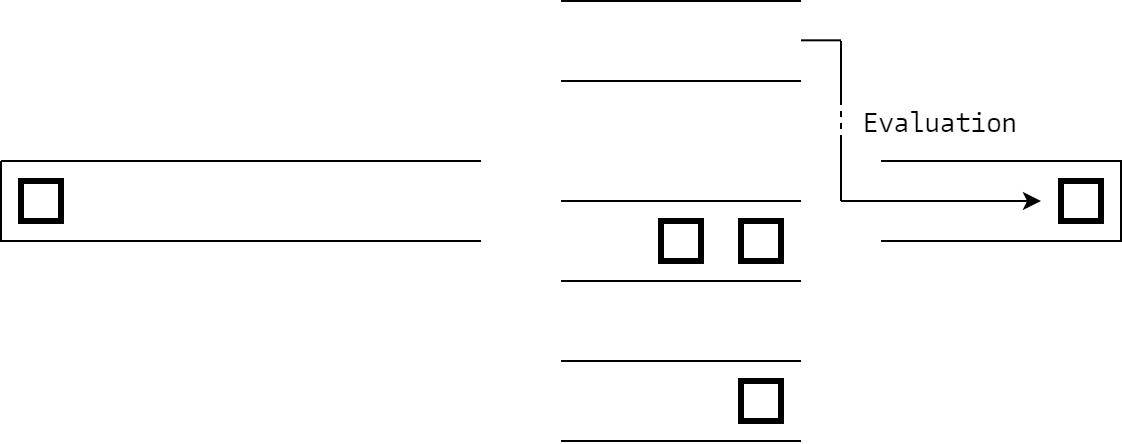

The diagram above was exported from draw.io. Its source (the exported page's mxGraphModel, read from the mxfile embedded in the PNG):
<mxGraphModel dx="981" dy="514" grid="1" gridSize="10" guides="1" tooltips="1" connect="1" arrows="1" fold="1" page="1" pageScale="1" pageWidth="827" pageHeight="1169" math="0" shadow="0">
  <root>
    <mxCell id="0" />
    <mxCell id="1" parent="0" />
    <mxCell id="Cm5Xy1zGPf06FUJfdj0z-194" value="" style="shape=partialRectangle;whiteSpace=wrap;html=1;right=0;fillColor=none;rounded=0;shadow=0;glass=0;comic=0;strokeColor=#000000;fontFamily=CamingoCode;fontSize=14;fontStyle=1" vertex="1" parent="1">
      <mxGeometry x="120" y="440" width="240" height="40" as="geometry" />
    </mxCell>
    <mxCell id="Cm5Xy1zGPf06FUJfdj0z-195" value="" style="shape=partialRectangle;whiteSpace=wrap;html=1;left=0;fillColor=none;rounded=0;shadow=0;glass=0;comic=0;strokeColor=#000000;" vertex="1" parent="1">
      <mxGeometry x="560" y="440" width="120" height="40" as="geometry" />
    </mxCell>
    <mxCell id="Cm5Xy1zGPf06FUJfdj0z-310" value="" style="rounded=0;whiteSpace=wrap;html=1;shadow=0;glass=0;comic=0;strokeColor=#000000;fontFamily=CamingoCode;fontSize=14;strokeWidth=3;" vertex="1" parent="1">
      <mxGeometry x="130" y="450" width="20" height="20" as="geometry" />
    </mxCell>
    <mxCell id="Cm5Xy1zGPf06FUJfdj0z-312" value="" style="shape=partialRectangle;whiteSpace=wrap;html=1;right=0;left=0;fillColor=none;rounded=0;shadow=0;glass=0;comic=0;strokeColor=#000000;fontFamily=CamingoCode;fontSize=14;fontStyle=1" vertex="1" parent="1">
      <mxGeometry x="400" y="360" width="120" height="40" as="geometry" />
    </mxCell>
    <mxCell id="Cm5Xy1zGPf06FUJfdj0z-314" value="" style="shape=partialRectangle;whiteSpace=wrap;html=1;right=0;left=0;fillColor=none;rounded=0;shadow=0;glass=0;comic=0;strokeColor=#000000;fontFamily=CamingoCode;fontSize=14;fontStyle=1" vertex="1" parent="1">
      <mxGeometry x="400" y="460" width="120" height="40" as="geometry" />
    </mxCell>
    <mxCell id="Cm5Xy1zGPf06FUJfdj0z-316" value="" style="shape=partialRectangle;whiteSpace=wrap;html=1;right=0;left=0;fillColor=none;rounded=0;shadow=0;glass=0;comic=0;strokeColor=#000000;fontFamily=CamingoCode;fontSize=14;fontStyle=1" vertex="1" parent="1">
      <mxGeometry x="400" y="540" width="120" height="40" as="geometry" />
    </mxCell>
    <mxCell id="Cm5Xy1zGPf06FUJfdj0z-319" value="" style="rounded=0;whiteSpace=wrap;html=1;shadow=0;glass=0;comic=0;strokeColor=#000000;fontFamily=CamingoCode;fontSize=14;strokeWidth=3;" vertex="1" parent="1">
      <mxGeometry x="450" y="470" width="20" height="20" as="geometry" />
    </mxCell>
    <mxCell id="Cm5Xy1zGPf06FUJfdj0z-320" value="" style="rounded=0;whiteSpace=wrap;html=1;shadow=0;glass=0;comic=0;strokeColor=#000000;fontFamily=CamingoCode;fontSize=14;strokeWidth=3;" vertex="1" parent="1">
      <mxGeometry x="490" y="470" width="20" height="20" as="geometry" />
    </mxCell>
    <mxCell id="Cm5Xy1zGPf06FUJfdj0z-321" value="" style="rounded=0;whiteSpace=wrap;html=1;shadow=0;glass=0;comic=0;strokeColor=#000000;fontFamily=CamingoCode;fontSize=14;strokeWidth=3;" vertex="1" parent="1">
      <mxGeometry x="490" y="550" width="20" height="20" as="geometry" />
    </mxCell>
    <mxCell id="Cm5Xy1zGPf06FUJfdj0z-322" value="" style="rounded=0;whiteSpace=wrap;html=1;shadow=0;glass=0;comic=0;fontFamily=CamingoCode;fontSize=14;strokeWidth=3;strokeColor=#000000;" vertex="1" parent="1">
      <mxGeometry x="650" y="450" width="20" height="20" as="geometry" />
    </mxCell>
    <mxCell id="Cm5Xy1zGPf06FUJfdj0z-340" value="" style="endArrow=none;html=1;strokeColor=#000000;strokeWidth=1;fontFamily=CamingoCode;fontSize=14;" edge="1" parent="1">
      <mxGeometry width="50" height="50" relative="1" as="geometry">
        <mxPoint x="520" y="379.65999999999997" as="sourcePoint" />
        <mxPoint x="540" y="379.65999999999997" as="targetPoint" />
      </mxGeometry>
    </mxCell>
    <mxCell id="Cm5Xy1zGPf06FUJfdj0z-341" value="" style="endArrow=none;dashed=1;html=1;strokeColor=#000000;strokeWidth=1;fontFamily=CamingoCode;fontSize=14;" edge="1" parent="1">
      <mxGeometry width="50" height="50" relative="1" as="geometry">
        <mxPoint x="540" y="430" as="sourcePoint" />
        <mxPoint x="540" y="410" as="targetPoint" />
      </mxGeometry>
    </mxCell>
    <mxCell id="Cm5Xy1zGPf06FUJfdj0z-343" value="" style="endArrow=none;html=1;strokeColor=#000000;strokeWidth=1;fontFamily=CamingoCode;fontSize=14;" edge="1" parent="1">
      <mxGeometry width="50" height="50" relative="1" as="geometry">
        <mxPoint x="540" y="410" as="sourcePoint" />
        <mxPoint x="540" y="380" as="targetPoint" />
      </mxGeometry>
    </mxCell>
    <mxCell id="Cm5Xy1zGPf06FUJfdj0z-344" value="" style="endArrow=none;html=1;strokeColor=#000000;strokeWidth=1;fontFamily=CamingoCode;fontSize=14;" edge="1" parent="1">
      <mxGeometry width="50" height="50" relative="1" as="geometry">
        <mxPoint x="540" y="460" as="sourcePoint" />
        <mxPoint x="540" y="430" as="targetPoint" />
      </mxGeometry>
    </mxCell>
    <mxCell id="Cm5Xy1zGPf06FUJfdj0z-345" value="" style="endArrow=classic;html=1;strokeColor=#000000;strokeWidth=1;fontFamily=CamingoCode;fontSize=14;" edge="1" parent="1">
      <mxGeometry width="50" height="50" relative="1" as="geometry">
        <mxPoint x="540" y="460" as="sourcePoint" />
        <mxPoint x="640" y="460" as="targetPoint" />
      </mxGeometry>
    </mxCell>
    <mxCell id="Cm5Xy1zGPf06FUJfdj0z-346" value="Evaluation" style="text;html=1;strokeColor=none;fillColor=none;align=center;verticalAlign=middle;whiteSpace=wrap;rounded=0;shadow=0;glass=0;comic=0;fontFamily=CamingoCode;fontSize=14;" vertex="1" parent="1">
      <mxGeometry x="570" y="410" width="40" height="20" as="geometry" />
    </mxCell>
  </root>
</mxGraphModel>